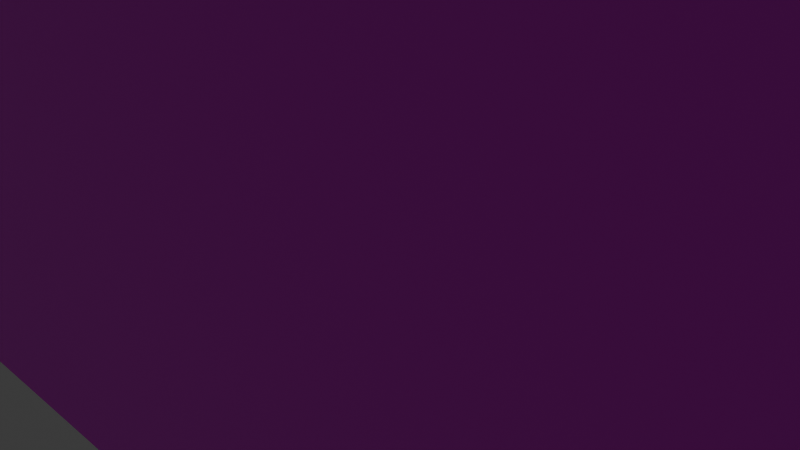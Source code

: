 # Source: goal.blend  (saved by Blender 4.4.32; exported with 4.5.12 LTS)
import bpy
from mathutils import Matrix  # noqa: F401  (used for matrix-valued properties, if any)

bpy.ops.wm.read_factory_settings(use_empty=True)
scene = bpy.context.scene
scene.name = 'Scene'

# ---- collections
col_collection = bpy.data.collections.new('Collection'); scene.collection.children.link(col_collection)

# ---- images (referenced by path relative to the original .blend; pixels are not part of the script)
import os
ASSET_DIR = os.environ.get("B2B_ASSET_DIR", "")  # directory of the original .blend (textures are referenced by path, not embedded)
HERE = os.path.dirname(os.path.abspath(__file__))  # packed textures are extracted next to this script under _unpacked/

def load_image(name, relpath, width, height, colorspace="sRGB"):
    """Load a texture the original file referenced (path relative to the .blend, or extracted next to this script)."""
    p = next((c for c in (os.path.join(HERE, relpath), os.path.join(ASSET_DIR, relpath)) if relpath and os.path.exists(c)), "")
    if p:
        img = bpy.data.images.load(p, check_existing=True)
        img.name = name
    else:  # same state as the original file: an image datablock whose file is absent (Cycles renders it pink)
        img = bpy.data.images.new(name, width, height)
        img.source = "FILE"
        img.filepath = "//" + (relpath or name)
    img.colorspace_settings.name = colorspace
    return img
img_goal_png = load_image('goal.png', 'goal.png', 1024, 1024, 'sRGB')

# ---- materials (node trees are filled in below, after node groups)
mat_x = bpy.data.materials.new('マテリアル')

# ---- material node trees
mat_x.use_nodes = True; mat_x.node_tree.nodes.clear()
_N = mat_x.node_tree.nodes; _L = mat_x.node_tree.links
n0 = _N.new('ShaderNodeBsdfPrincipled'); n0.name = 'プリンシプルBSDF'; n0.location = (10, 300)
n1 = _N.new('ShaderNodeOutputMaterial'); n1.name = 'マテリアル出力'; n1.location = (300, 300)
n2 = _N.new('ShaderNodeTexImage'); n2.name = '画像テクスチャ'; n2.location = (-280, 275)
n2.image = img_goal_png
_L.new(n0.outputs[0], n1.inputs[0])
_L.new(n2.outputs[0], n0.inputs[0])
n1.is_active_output = True

# ---- world
world_world = bpy.data.worlds.new('World'); scene.world = world_world
world_world.use_nodes = True; world_world.node_tree.nodes.clear()
_N = world_world.node_tree.nodes; _L = world_world.node_tree.links
n0 = _N.new('ShaderNodeOutputWorld'); n0.name = 'World Output'; n0.location = (300, 300)
n1 = _N.new('ShaderNodeBackground'); n1.name = 'Background'; n1.location = (10, 300)
n1.inputs[0].default_value = (0.05088, 0.05088, 0.05088, 1.0)
_L.new(n1.outputs[0], n0.inputs[0])
n0.is_active_output = True
world_world.color = (0.05088, 0.05088, 0.05088)
world_world.sun_shadow_jitter_overblur = 0.0

# ---- cameras
cam_camera = bpy.data.cameras.new('Camera')
cam_camera.clip_end = 100.0
cam_camera.ortho_scale = 7.314

# ---- lights
light_light = bpy.data.lights.new('Light', 'POINT')
light_light.energy = 1000.0
light_light.shadow_soft_size = 0.1

# ---- meshes
me_x = bpy.data.meshes.new('平面')
me_x.from_pydata([(-14.54, 3.178e-07, -7.27), (14.54, 3.178e-07, -7.27), (-14.54, -3.178e-07, 7.27), (14.54, -3.178e-07, 7.27)], [], [(1, 2, 0), (1, 3, 2)])
_uv = me_x.uv_layers.new(name='UVマップ')
_uv.uv.foreach_set('vector', [1.0, 0.0, 0.0, 1.0, 0.0, 0.0, 1.0, 0.0, 1.0, 1.0, 0.0, 1.0])
me_x.materials.append(mat_x)
me_x.update()

# ---- objects
ob_light = bpy.data.objects.new('Light', light_light)
ob_camera = bpy.data.objects.new('Camera', cam_camera)
ob_x = bpy.data.objects.new('平面', me_x)

# ---- transforms, parenting, visibility, modifiers, constraints
ob_light.location = (4.076, 1.005, 5.904)
ob_light.rotation_euler = (0.6503, 0.05522, 1.866)
ob_light.lock_rotations_4d = False
ob_light.empty_display_type = 'ARROWS'
ob_light.color = (0.0, 0.0, 0.0, 0.0)
ob_light.lineart.crease_threshold = 0.0
ob_camera.location = (7.359, -6.926, 4.958)
ob_camera.rotation_euler = (1.109, 0.0, 0.8149)
ob_camera.lock_rotations_4d = False
ob_camera.empty_display_type = 'ARROWS'
ob_camera.color = (0.0, 0.0, 0.0, 0.0)
ob_camera.display_type = 'WIRE'
ob_camera.lineart.crease_threshold = 0.0
ob_x.location = (0.0, 0.0, 0.0)

# ---- collection membership
col_collection.objects.link(ob_light)
col_collection.objects.link(ob_camera)
col_collection.objects.link(ob_x)

# ---- scene / render settings (as saved in the file)
scene.camera = ob_camera
scene.frame_start = 1; scene.frame_end = 250; scene.frame_set(1)
scene.render.engine = 'BLENDER_EEVEE_NEXT'
bpy.context.view_layer.update()

